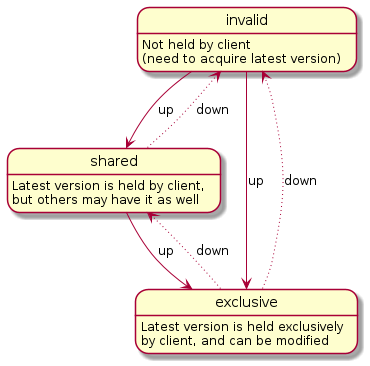

The diagram above was rendered by PlantUML. Its source (embedded in the PNG):
@startuml
state invalid : Not held by client
state invalid : (need to acquire latest version)

state shared : Latest version is held by client,
state shared : but others may have it as well

state exclusive : Latest version is held exclusively
state exclusive : by client, and can be modified

invalid -> shared : up
shared -> exclusive: up
invalid -> exclusive: up

shared -[dotted]-> invalid : down
exclusive -[dotted]-> shared : down
exclusive -[dotted]-> invalid : down


@enduml